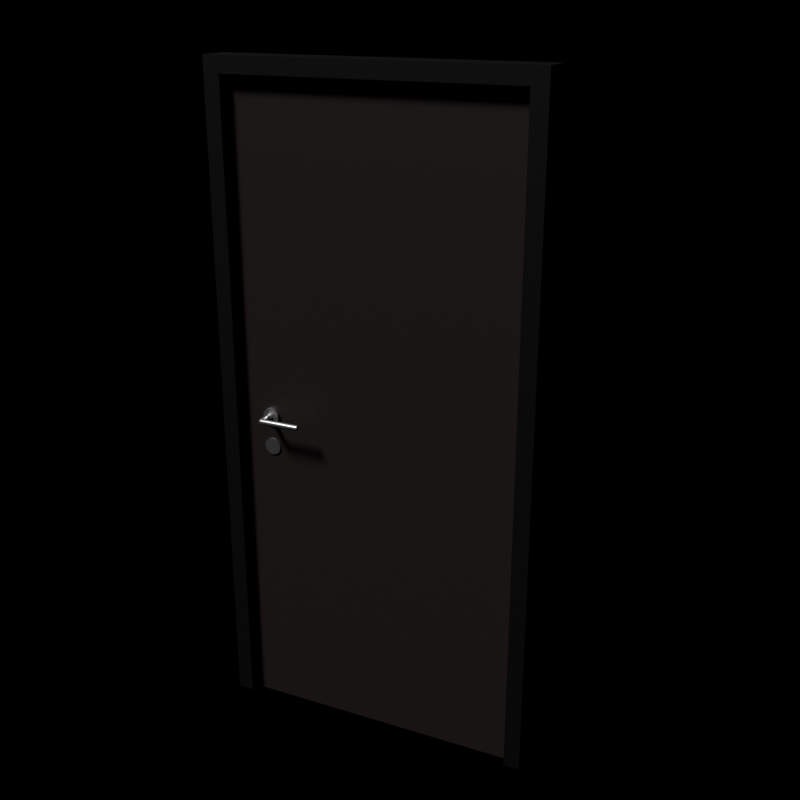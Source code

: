 # Source: uploads_files_4335498_z-_door.blend  (saved by Blender 3.3.6; exported with 4.5.12 LTS)
import bpy
from mathutils import Matrix  # noqa: F401  (used for matrix-valued properties, if any)

bpy.ops.wm.read_factory_settings(use_empty=True)
scene = bpy.context.scene
scene.name = 'Scene'

# ---- collections
col_camera___light = bpy.data.collections.new('Camera + light'); scene.collection.children.link(col_camera___light)

# ---- materials (node trees are filled in below, after node groups)
mat_dr_panel = bpy.data.materials.new('dr.panel')
mat_dr_panel.use_transparent_shadow = False
mat_dr_panel.diffuse_color = (0.3185, 0.193, 0.06372, 1.0)
mat_glass_translucent_002 = bpy.data.materials.new('Glass.translucent.002')
mat_glass_translucent_002.surface_render_method = 'BLENDED'
mat_glass_translucent_002.blend_method = 'BLEND'
mat_glass_translucent_002.diffuse_color = (0.8, 0.8, 0.8, 0.3429)
mat_stainless_steel_001 = bpy.data.materials.new('Stainless Steel.001')
mat_stainless_steel_001.use_transparent_shadow = False
mat_dr_001 = bpy.data.materials.new('dr.001')
mat_dr_001.use_transparent_shadow = False

# ---- material node trees
mat_dr_panel.use_nodes = True; mat_dr_panel.node_tree.nodes.clear()
_N = mat_dr_panel.node_tree.nodes; _L = mat_dr_panel.node_tree.links
n0 = _N.new('ShaderNodeBsdfPrincipled'); n0.name = 'Principled BSDF'; n0.location = (10, 300)
n0.distribution = 'GGX'
n0.subsurface_method = 'RANDOM_WALK_SKIN'
n0.inputs[0].default_value = (0.0291, 0.02183, 0.01899, 1.0)
n0.inputs[3].default_value = 1.45
n0.inputs[27].default_value = (0.0, 0.0, 0.0, 1.0)
n0.inputs[28].default_value = 1.0
n1 = _N.new('ShaderNodeOutputMaterial'); n1.name = 'Material Output'; n1.location = (300, 300)
_L.new(n0.outputs[0], n1.inputs[0])
n1.is_active_output = True
mat_glass_translucent_002.use_nodes = True; mat_glass_translucent_002.node_tree.nodes.clear()
_N = mat_glass_translucent_002.node_tree.nodes; _L = mat_glass_translucent_002.node_tree.links
n0 = _N.new('ShaderNodeOutputMaterial'); n0.name = 'Material Output'; n0.location = (300, 300)
n1 = _N.new('ShaderNodeBsdfTranslucent'); n1.name = 'Translucent BSDF'; n1.location = (10, 300)
n1.inputs[0].default_value = (0.8, 0.8, 0.8, 0.3571)
_L.new(n1.outputs[0], n0.inputs[0])
n0.is_active_output = True
mat_stainless_steel_001.use_nodes = True; mat_stainless_steel_001.node_tree.nodes.clear()
_N = mat_stainless_steel_001.node_tree.nodes; _L = mat_stainless_steel_001.node_tree.links
n0 = _N.new('ShaderNodeOutputMaterial'); n0.name = 'Material Output'; n0.location = (300, 300)
n1 = _N.new('ShaderNodeBsdfAnisotropic'); n1.name = 'Glossy BSDF'; n1.location = (10, 300)
n1.distribution = 'GGX'
n1.inputs[1].default_value = 0.4568
_L.new(n1.outputs[0], n0.inputs[0])
n0.is_active_output = True
mat_dr_001.use_nodes = True; mat_dr_001.node_tree.nodes.clear()
_N = mat_dr_001.node_tree.nodes; _L = mat_dr_001.node_tree.links
n0 = _N.new('ShaderNodeBsdfPrincipled'); n0.name = 'Principled BSDF'; n0.location = (10, 300)
n0.distribution = 'GGX'
n0.subsurface_method = 'RANDOM_WALK_SKIN'
n0.inputs[0].default_value = (0.00637, 0.005345, 0.005553, 1.0)
n0.inputs[3].default_value = 1.45
n0.inputs[27].default_value = (0.0, 0.0, 0.0, 1.0)
n0.inputs[28].default_value = 1.0
n1 = _N.new('ShaderNodeOutputMaterial'); n1.name = 'Material Output'; n1.location = (300, 300)
_L.new(n0.outputs[0], n1.inputs[0])
n1.is_active_output = True

# ---- cameras
cam_camera_004 = bpy.data.cameras.new('Camera.004')
cam_camera_004.clip_end = 1e+07
cam_camera_004.ortho_scale = 7.314

# ---- lights
light_light = bpy.data.lights.new('Light', 'SUN')
light_light.transmission_factor = 0.0
light_light.angle = 0.1993
light_light.energy = 2.0
light_light.shadow_soft_size = 0.1
light_light.shadow_cascade_max_distance = 1000.0

# ---- meshes
me_cube_001 = bpy.data.meshes.new('Cube.001')
me_cube_001.from_pydata([(0.1111, 0.03, 0.0), (0.1111, 0.03, 2.0), (0.1111, 0.065, 0.0), (0.1111, 0.065, 2.0), (2.111, 0.03, 0.0), (2.111, 0.03, 2.0), (2.111, 0.065, 0.0), (2.111, 0.065, 2.0), (0.4615, 0.065, 1.85), (1.74, 0.065, 1.85), (0.4615, 0.065, 0.1536), (1.74, 0.065, 0.1536), (0.4615, 0.03, 1.85), (1.74, 0.03, 1.85), (0.4615, 0.03, 0.1536), (1.74, 0.03, 0.1536), (1.74, 0.03, 1.85), (1.74, 0.03, 0.1536), (1.74, 0.065, 0.1536), (1.74, 0.065, 1.85), (0.3233, 0.02155, 1.004), (0.3286, 0.0216, 1.007), (0.3363, 0.02167, 1.008), (0.3448, 0.02175, 1.008), (0.3525, 0.02182, 1.007), (0.3579, 0.02187, 1.004), (0.3598, 0.02188, 1.0), (0.3579, 0.02187, 0.9963), (0.3525, 0.02182, 0.9932), (0.3448, 0.02175, 0.9916), (0.3363, 0.02167, 0.9916), (0.3286, 0.0216, 0.9932), (0.3233, 0.02155, 0.9963), (0.3214, 0.02153, 1.0), (0.3233, 0.02155, 1.004), (0.3286, 0.0216, 1.007), (0.3363, 0.02167, 1.008), (0.3448, 0.02175, 1.008), (0.3525, 0.02182, 1.007), (0.3579, 0.02187, 1.004), (0.3598, 0.02188, 1.0), (0.3579, 0.02187, 0.9963), (0.3525, 0.02182, 0.9932), (0.3448, 0.02175, 0.9916), (0.3363, 0.02167, 0.9916), (0.3286, 0.0216, 0.9932), (0.3233, 0.02155, 0.9963), (0.3214, 0.02153, 1.0), (0.617, 0.1283, 1.004), (0.617, 0.1259, 1.007), (0.617, 0.1224, 1.008), (0.617, 0.1186, 1.008), (0.617, 0.1151, 1.007), (0.617, 0.1127, 1.004), (0.617, 0.1119, 1.0), (0.617, 0.1127, 0.9963), (0.617, 0.1151, 0.9932), (0.617, 0.1186, 0.9916), (0.617, 0.1224, 0.9916), (0.617, 0.1259, 0.9932), (0.617, 0.1283, 0.9963), (0.617, 0.1291, 1.0), (0.3233, 0.07306, 1.004), (0.3286, 0.07301, 1.007), (0.3363, 0.07294, 1.008), (0.3448, 0.07286, 1.008), (0.3525, 0.07279, 1.007), (0.3579, 0.07275, 1.004), (0.3598, 0.07273, 1.0), (0.3579, 0.07275, 0.9963), (0.3525, 0.07279, 0.9932), (0.3448, 0.07286, 0.9916), (0.3363, 0.07294, 0.9916), (0.3286, 0.07301, 0.9932), (0.3233, 0.07306, 0.9963), (0.3214, 0.07308, 1.0), (0.3233, 0.07306, 1.004), (0.3286, 0.07301, 1.007), (0.3363, 0.07294, 1.008), (0.3448, 0.07286, 1.008), (0.3525, 0.07279, 1.007), (0.3579, 0.07275, 1.004), (0.3598, 0.07273, 1.0), (0.3579, 0.07275, 0.9963), (0.3525, 0.07279, 0.9932), (0.3448, 0.07286, 0.9916), (0.3363, 0.07294, 0.9916), (0.3286, 0.07301, 0.9932), (0.3233, 0.07306, 0.9963), (0.3214, 0.07308, 1.0), (0.3229, 0.1197, 1.004), (0.3282, 0.1196, 1.007), (0.3359, 0.1196, 1.008), (0.3445, 0.1195, 1.008), (0.3522, 0.1195, 1.007), (0.3575, 0.1195, 1.004), (0.3594, 0.1195, 1.0), (0.3575, 0.1195, 0.9963), (0.3522, 0.1195, 0.9932), (0.3445, 0.1195, 0.9916), (0.3359, 0.1196, 0.9916), (0.3282, 0.1196, 0.9932), (0.3229, 0.1197, 0.9963), (0.321, 0.1197, 1.0), (0.328, 0.126, 1.004), (0.3317, 0.1243, 1.007), (0.3372, 0.1219, 1.008), (0.3433, 0.1192, 1.008), (0.3487, 0.1167, 1.007), (0.3525, 0.115, 1.004), (0.3539, 0.1144, 1.0), (0.3525, 0.115, 0.9963), (0.3487, 0.1167, 0.9932), (0.3433, 0.1192, 0.9916), (0.3372, 0.1219, 0.9916), (0.3317, 0.1243, 0.9932), (0.328, 0.126, 0.9963), (0.3266, 0.1266, 1.0), (0.3424, 0.1283, 1.004), (0.3425, 0.1259, 1.007), (0.3429, 0.1186, 1.008), (0.343, 0.1152, 1.007), (0.3431, 0.1128, 1.004), (0.3431, 0.1119, 1.0), (0.3431, 0.1128, 0.9963), (0.343, 0.1152, 0.9932), (0.3429, 0.1186, 0.9916), (0.3425, 0.1259, 0.9932), (0.3424, 0.1283, 0.9963), (0.3424, 0.1292, 1.0), (0.617, 0.1283, 1.004), (0.617, 0.1259, 1.007), (0.617, 0.1224, 1.008), (0.617, 0.1186, 1.008), (0.617, 0.1151, 1.007), (0.617, 0.1127, 1.004), (0.617, 0.1119, 1.0), (0.617, 0.1127, 0.9963), (0.617, 0.1151, 0.9932), (0.617, 0.1186, 0.9916), (0.617, 0.1224, 0.9916), (0.617, 0.1259, 0.9932), (0.617, 0.1283, 0.9963), (0.617, 0.1291, 1.0), (3.815e-06, 0.0, 0.0), (3.815e-06, 0.1, 0.0), (0.1111, 0.0, 0.0), (0.1111, 0.0, 2.0), (0.1111, 0.1, 0.0), (0.1111, 0.1, 2.0), (3.815e-06, 0.0, 2.05), (3.815e-06, 0.1, 2.05), (2.111, 0.1, 2.0), (2.111, 0.0, 2.0), (2.222, 0.1, 2.05), (2.222, 0.0, 2.05), (2.111, 0.1, 0.0), (2.111, 0.0, 0.0), (2.222, 0.1, 0.0), (2.222, 0.0, 0.0), (0.3478, 0.03026, 1.026), (0.3478, 0.02026, 1.026), (0.359, 0.03026, 1.026), (0.359, 0.02026, 1.026), (0.3699, 0.03026, 1.024), (0.3699, 0.02026, 1.024), (0.3799, 0.03026, 1.022), (0.3799, 0.02026, 1.022), (0.3886, 0.03026, 1.018), (0.3886, 0.02026, 1.018), (0.3958, 0.03026, 1.014), (0.3958, 0.02026, 1.014), (0.4011, 0.03026, 1.01), (0.4011, 0.02026, 1.01), (0.4044, 0.03026, 1.005), (0.4044, 0.02026, 1.005), (0.4055, 0.03026, 1.0), (0.4055, 0.02026, 1.0), (0.4044, 0.03026, 0.9949), (0.4044, 0.02026, 0.9949), (0.4011, 0.03026, 0.9901), (0.4011, 0.02026, 0.9901), (0.3958, 0.03026, 0.9856), (0.3958, 0.02026, 0.9856), (0.3886, 0.03026, 0.9816), (0.3886, 0.02026, 0.9816), (0.3799, 0.03026, 0.9784), (0.3799, 0.02026, 0.9784), (0.3699, 0.03026, 0.976), (0.3699, 0.02026, 0.976), (0.359, 0.03026, 0.9745), (0.359, 0.02026, 0.9745), (0.3478, 0.03026, 0.974), (0.3478, 0.02026, 0.974), (0.3365, 0.03026, 0.9745), (0.3365, 0.02026, 0.9745), (0.3257, 0.03026, 0.976), (0.3257, 0.02026, 0.976), (0.3157, 0.03026, 0.9784), (0.3157, 0.02026, 0.9784), (0.3069, 0.03026, 0.9816), (0.3069, 0.02026, 0.9816), (0.2997, 0.03026, 0.9856), (0.2997, 0.02026, 0.9856), (0.2944, 0.03026, 0.9901), (0.2944, 0.02026, 0.9901), (0.2911, 0.03026, 0.9949), (0.2911, 0.02026, 0.9949), (0.29, 0.03026, 1.0), (0.29, 0.02026, 1.0), (0.2911, 0.03026, 1.005), (0.2911, 0.02026, 1.005), (0.2944, 0.03026, 1.01), (0.2944, 0.02026, 1.01), (0.2997, 0.03026, 1.014), (0.2997, 0.02026, 1.014), (0.3069, 0.03026, 1.018), (0.3069, 0.02026, 1.018), (0.3157, 0.03026, 1.022), (0.3157, 0.02026, 1.022), (0.3257, 0.03026, 1.024), (0.3257, 0.02026, 1.024), (0.3365, 0.03026, 1.026), (0.3365, 0.02026, 1.026), (0.3467, 0.03104, 0.926), (0.3467, 0.02604, 0.926), (0.358, 0.03104, 0.9255), (0.358, 0.02604, 0.9255), (0.3688, 0.03104, 0.924), (0.3688, 0.02604, 0.924), (0.3788, 0.03104, 0.9216), (0.3788, 0.02604, 0.9216), (0.3876, 0.03104, 0.9184), (0.3876, 0.02604, 0.9184), (0.3947, 0.03104, 0.9144), (0.3947, 0.02604, 0.9144), (0.4001, 0.03104, 0.9099), (0.4001, 0.02604, 0.9099), (0.4034, 0.03104, 0.9051), (0.4034, 0.02604, 0.9051), (0.4045, 0.03104, 0.9), (0.4045, 0.02604, 0.9), (0.4034, 0.03104, 0.8949), (0.4034, 0.02604, 0.8949), (0.4001, 0.03104, 0.8901), (0.4001, 0.02604, 0.8901), (0.3947, 0.03104, 0.8856), (0.3947, 0.02604, 0.8856), (0.3876, 0.03104, 0.8816), (0.3876, 0.02604, 0.8816), (0.3788, 0.03104, 0.8784), (0.3788, 0.02604, 0.8784), (0.3688, 0.03104, 0.876), (0.3688, 0.02604, 0.876), (0.358, 0.03104, 0.8745), (0.358, 0.02604, 0.8745), (0.3467, 0.03104, 0.874), (0.3467, 0.02604, 0.874), (0.3354, 0.03104, 0.8745), (0.3354, 0.02604, 0.8745), (0.3246, 0.03104, 0.876), (0.3246, 0.02604, 0.876), (0.3146, 0.03104, 0.8784), (0.3146, 0.02604, 0.8784), (0.3058, 0.03104, 0.8816), (0.3058, 0.02604, 0.8816), (0.2987, 0.03104, 0.8856), (0.2987, 0.02604, 0.8856), (0.2933, 0.03104, 0.8901), (0.2933, 0.02604, 0.8901), (0.29, 0.03104, 0.8949), (0.29, 0.02604, 0.8949), (0.2889, 0.03104, 0.9), (0.2889, 0.02604, 0.9), (0.29, 0.03104, 0.9051), (0.29, 0.02604, 0.9051), (0.2933, 0.03104, 0.9099), (0.2933, 0.02604, 0.9099), (0.2987, 0.03104, 0.9144), (0.2987, 0.02604, 0.9144), (0.3058, 0.03104, 0.9184), (0.3058, 0.02604, 0.9184), (0.3146, 0.03104, 0.9216), (0.3146, 0.02604, 0.9216), (0.3246, 0.03104, 0.924), (0.3246, 0.02604, 0.924), (0.3354, 0.03104, 0.9255), (0.3354, 0.02604, 0.9255), (0.3478, 0.07456, 1.026), (0.3478, 0.06456, 1.026), (0.359, 0.07456, 1.026), (0.359, 0.06456, 1.026), (0.3699, 0.07456, 1.024), (0.3699, 0.06456, 1.024), (0.3799, 0.07456, 1.022), (0.3799, 0.06456, 1.022), (0.3886, 0.07456, 1.018), (0.3886, 0.06456, 1.018), (0.3958, 0.07456, 1.014), (0.3958, 0.06456, 1.014), (0.4011, 0.07456, 1.01), (0.4011, 0.06456, 1.01), (0.4044, 0.07456, 1.005), (0.4044, 0.06456, 1.005), (0.4055, 0.07456, 1.0), (0.4055, 0.06456, 1.0), (0.4044, 0.07456, 0.9949), (0.4044, 0.06456, 0.9949), (0.4011, 0.07456, 0.9901), (0.4011, 0.06456, 0.9901), (0.3958, 0.07456, 0.9856), (0.3958, 0.06456, 0.9856), (0.3886, 0.07456, 0.9816), (0.3886, 0.06456, 0.9816), (0.3799, 0.07456, 0.9784), (0.3799, 0.06456, 0.9784), (0.3699, 0.07456, 0.976), (0.3699, 0.06456, 0.976), (0.359, 0.07456, 0.9745), (0.359, 0.06456, 0.9745), (0.3478, 0.07456, 0.974), (0.3478, 0.06456, 0.974), (0.3365, 0.07456, 0.9745), (0.3365, 0.06456, 0.9745), (0.3257, 0.07456, 0.976), (0.3257, 0.06456, 0.976), (0.3157, 0.07456, 0.9784), (0.3157, 0.06456, 0.9784), (0.3069, 0.07456, 0.9816), (0.3069, 0.06456, 0.9816), (0.2997, 0.07456, 0.9856), (0.2997, 0.06456, 0.9856), (0.2944, 0.07456, 0.9901), (0.2944, 0.06456, 0.9901), (0.2911, 0.07456, 0.9949), (0.2911, 0.06456, 0.9949), (0.29, 0.07456, 1.0), (0.29, 0.06456, 1.0), (0.2911, 0.07456, 1.005), (0.2911, 0.06456, 1.005), (0.2944, 0.07456, 1.01), (0.2944, 0.06456, 1.01), (0.2997, 0.07456, 1.014), (0.2997, 0.06456, 1.014), (0.3069, 0.07456, 1.018), (0.3069, 0.06456, 1.018), (0.3157, 0.07456, 1.022), (0.3157, 0.06456, 1.022), (0.3257, 0.07456, 1.024), (0.3257, 0.06456, 1.024), (0.3365, 0.07456, 1.026), (0.3365, 0.06456, 1.026), (0.3467, 0.0698, 0.926), (0.3467, 0.0648, 0.926), (0.358, 0.0698, 0.9255), (0.358, 0.0648, 0.9255), (0.3688, 0.0698, 0.924), (0.3688, 0.0648, 0.924), (0.3788, 0.0698, 0.9216), (0.3788, 0.0648, 0.9216), (0.3876, 0.0698, 0.9184), (0.3876, 0.0648, 0.9184), (0.3947, 0.0698, 0.9144), (0.3947, 0.0648, 0.9144), (0.4001, 0.0698, 0.9099), (0.4001, 0.0648, 0.9099), (0.4034, 0.0698, 0.9051), (0.4034, 0.0648, 0.9051), (0.4045, 0.0698, 0.9), (0.4045, 0.0648, 0.9), (0.4034, 0.0698, 0.8949), (0.4034, 0.0648, 0.8949), (0.4001, 0.0698, 0.8901), (0.4001, 0.0648, 0.8901), (0.3947, 0.0698, 0.8856), (0.3947, 0.0648, 0.8856), (0.3876, 0.0698, 0.8816), (0.3876, 0.0648, 0.8816), (0.3788, 0.0698, 0.8784), (0.3788, 0.0648, 0.8784), (0.3688, 0.0698, 0.876), (0.3688, 0.0648, 0.876), (0.358, 0.0698, 0.8745), (0.358, 0.0648, 0.8745), (0.3467, 0.0698, 0.874), (0.3467, 0.0648, 0.874), (0.3354, 0.0698, 0.8745), (0.3354, 0.0648, 0.8745), (0.3246, 0.0698, 0.876), (0.3246, 0.0648, 0.876), (0.3146, 0.0698, 0.8784), (0.3146, 0.0648, 0.8784), (0.3058, 0.0698, 0.8816), (0.3058, 0.0648, 0.8816), (0.2987, 0.0698, 0.8856), (0.2987, 0.0648, 0.8856), (0.2933, 0.0698, 0.8901), (0.2933, 0.0648, 0.8901), (0.29, 0.0698, 0.8949), (0.29, 0.0648, 0.8949), (0.2889, 0.0698, 0.9), (0.2889, 0.0648, 0.9), (0.29, 0.0698, 0.9051), (0.29, 0.0648, 0.9051), (0.2933, 0.0698, 0.9099), (0.2933, 0.0648, 0.9099), (0.2987, 0.0698, 0.9144), (0.2987, 0.0648, 0.9144), (0.3058, 0.0698, 0.9184), (0.3058, 0.0648, 0.9184), (0.3146, 0.0698, 0.9216), (0.3146, 0.0648, 0.9216), (0.3246, 0.0698, 0.924), (0.3246, 0.0648, 0.924), (0.3354, 0.0698, 0.9255), (0.3354, 0.0648, 0.9255), (0.617, -0.03416, 0.9963), (0.617, -0.03176, 0.9932), (0.617, -0.0283, 0.9916), (0.617, -0.02445, 0.9916), (0.617, -0.02099, 0.9932), (0.617, -0.01859, 0.9963), (0.617, -0.01773, 1.0), (0.617, -0.01859, 1.004), (0.617, -0.02099, 1.007), (0.617, -0.02445, 1.008), (0.617, -0.0283, 1.008), (0.617, -0.03176, 1.007), (0.617, -0.03416, 1.004), (0.617, -0.03501, 1.0), (0.3233, 0.02107, 0.9963), (0.3286, 0.02111, 0.9932), (0.3363, 0.02118, 0.9916), (0.3448, 0.02126, 0.9916), (0.3525, 0.02133, 0.9932), (0.3579, 0.02138, 0.9963), (0.3598, 0.0214, 1.0), (0.3579, 0.02138, 1.004), (0.3525, 0.02133, 1.007), (0.3448, 0.02126, 1.008), (0.3363, 0.02118, 1.008), (0.3286, 0.02111, 1.007), (0.3233, 0.02107, 1.004), (0.3214, 0.02105, 1.0), (0.3229, -0.02553, 0.9963), (0.3282, -0.0255, 0.9932), (0.3359, -0.02546, 0.9916), (0.3445, -0.02541, 0.9916), (0.3522, -0.02537, 0.9932), (0.3575, -0.02534, 0.9963), (0.3594, -0.02533, 1.0), (0.3575, -0.02534, 1.004), (0.3522, -0.02537, 1.007), (0.3445, -0.02541, 1.008), (0.3359, -0.02546, 1.008), (0.3282, -0.0255, 1.007), (0.3229, -0.02553, 1.004), (0.321, -0.02554, 1.0), (0.328, -0.03186, 0.9963), (0.3317, -0.03017, 0.9932), (0.3372, -0.02773, 0.9916), (0.3433, -0.02502, 0.9916), (0.3487, -0.02259, 0.9932), (0.3525, -0.0209, 0.9963), (0.3539, -0.0203, 1.0), (0.3525, -0.0209, 1.004), (0.3487, -0.02259, 1.007), (0.3433, -0.02502, 1.008), (0.3372, -0.02773, 1.008), (0.3317, -0.03017, 1.007), (0.328, -0.03186, 1.004), (0.3266, -0.03246, 1.0), (0.3424, -0.0342, 0.9963), (0.3425, -0.0318, 0.9932), (0.3429, -0.02449, 0.9916), (0.343, -0.02103, 0.9932), (0.3431, -0.01863, 0.9963), (0.3431, -0.01778, 1.0), (0.3431, -0.01863, 1.004), (0.343, -0.02103, 1.007), (0.3429, -0.02449, 1.008), (0.3425, -0.0318, 1.007), (0.3424, -0.0342, 1.004), (0.3424, -0.03505, 1.0), (0.617, -0.03416, 0.9963), (0.617, -0.03176, 0.9932), (0.617, -0.0283, 0.9916), (0.617, -0.02445, 0.9916), (0.617, -0.02099, 0.9932), (0.617, -0.01859, 0.9963), (0.617, -0.01773, 1.0), (0.617, -0.01859, 1.004), (0.617, -0.02099, 1.007), (0.617, -0.02445, 1.008), (0.617, -0.0283, 1.008), (0.617, -0.03176, 1.007), (0.617, -0.03416, 1.004), (0.617, -0.03501, 1.0)], [(34, 47), (34, 35), (35, 36), (36, 37), (37, 38), (38, 39), (39, 40), (40, 41), (41, 42), (42, 43), (43, 44), (44, 45), (45, 46), (46, 47)], [(0, 1, 3, 2), (2, 3, 8, 10), (6, 7, 5, 4), (2, 6, 4, 0), (7, 3, 1, 5), (3, 7, 6, 2, 10, 11, 9, 8), (14, 0, 4, 5, 1, 12, 13, 15), (10, 8, 19, 18), (13, 9, 11, 15), (15, 11, 10, 14), (8, 9, 13, 12), (18, 19, 16, 17), (14, 10, 18, 17), (8, 12, 16, 19), (145, 151, 154, 158, 156, 152, 149, 148), (31, 30, 29, 28, 27, 26, 25, 24, 23, 22, 21, 20, 33, 32), (82, 96, 97, 83), (119, 131, 132, 106, 105), (79, 93, 94, 80), (84, 98, 99, 85), (76, 90, 91, 77), (89, 103, 90, 76), (86, 100, 101, 87), (124, 137, 138, 125), (14, 17, 16, 12, 1, 0), (114, 140, 141, 127, 115), (123, 136, 137, 124), (122, 135, 136, 123), (127, 141, 142, 128), (436, 450, 451, 437), (125, 138, 139, 126), (150, 155, 154, 151), (60, 59, 58, 57, 56, 55, 54, 53, 52, 51, 50, 49, 48, 61), (88, 102, 103, 89), (87, 101, 102, 88), (81, 95, 96, 82), (80, 94, 95, 81), (77, 91, 92, 78), (83, 97, 98, 84), (85, 99, 113, 126, 139, 140, 114, 100, 86), (63, 64, 65, 66, 67, 68, 69, 70, 71, 72, 73, 74, 75, 62), (90, 103, 117, 104), (91, 90, 104, 105), (92, 91, 105, 106), (94, 93, 107, 108), (95, 94, 108, 109), (96, 95, 109, 110), (97, 96, 110, 111), (98, 97, 111, 112), (99, 98, 112, 113), (101, 100, 114, 115), (102, 101, 115, 116), (103, 102, 116, 117), (104, 117, 129, 118), (105, 104, 118, 119), (108, 107, 120, 121), (109, 108, 121, 122), (110, 109, 122, 123), (111, 110, 123, 124), (112, 111, 124, 125), (113, 112, 125, 126), (116, 115, 127, 128), (117, 116, 128, 129), (128, 142, 143, 129), (129, 143, 130, 118), (121, 134, 135, 122), (120, 133, 134, 121), (118, 130, 131, 119), (78, 92, 106, 132, 133, 120, 107, 93, 79), (144, 150, 151, 145), (148, 149, 147, 146), (145, 148, 146, 144), (147, 149, 152, 153), (157, 156, 158, 159), (153, 152, 156, 157), (144, 146, 147, 153, 157, 159, 155, 150), (155, 159, 158, 154), (160, 161, 163, 162), (162, 163, 165, 164), (164, 165, 167, 166), (166, 167, 169, 168), (168, 169, 171, 170), (170, 171, 173, 172), (172, 173, 175, 174), (174, 175, 177, 176), (176, 177, 179, 178), (178, 179, 181, 180), (180, 181, 183, 182), (182, 183, 185, 184), (184, 185, 187, 186), (186, 187, 189, 188), (188, 189, 191, 190), (190, 191, 193, 192), (192, 193, 195, 194), (194, 195, 197, 196), (196, 197, 199, 198), (198, 199, 201, 200), (200, 201, 203, 202), (202, 203, 205, 204), (204, 205, 207, 206), (206, 207, 209, 208), (208, 209, 211, 210), (210, 211, 213, 212), (212, 213, 215, 214), (214, 215, 217, 216), (216, 217, 219, 218), (218, 219, 221, 220), (163, 161, 223, 221, 219, 217, 215, 213, 211, 209, 207, 205, 203, 201, 199, 197, 195, 193, 191, 189, 187, 185, 183, 181, 179, 177, 175, 173, 171, 169, 167, 165), (220, 221, 223, 222), (222, 223, 161, 160), (160, 162, 164, 166, 168, 170, 172, 174, 176, 178, 180, 182, 184, 186, 188, 190, 192, 194, 196, 198, 200, 202, 204, 206, 208, 210, 212, 214, 216, 218, 220, 222), (224, 225, 227, 226), (226, 227, 229, 228), (228, 229, 231, 230), (230, 231, 233, 232), (232, 233, 235, 234), (234, 235, 237, 236), (236, 237, 239, 238), (238, 239, 241, 240), (240, 241, 243, 242), (242, 243, 245, 244), (244, 245, 247, 246), (246, 247, 249, 248), (248, 249, 251, 250), (250, 251, 253, 252), (252, 253, 255, 254), (254, 255, 257, 256), (256, 257, 259, 258), (258, 259, 261, 260), (260, 261, 263, 262), (262, 263, 265, 264), (264, 265, 267, 266), (266, 267, 269, 268), (268, 269, 271, 270), (270, 271, 273, 272), (272, 273, 275, 274), (274, 275, 277, 276), (276, 277, 279, 278), (278, 279, 281, 280), (280, 281, 283, 282), (282, 283, 285, 284), (227, 225, 287, 285, 283, 281, 279, 277, 275, 273, 271, 269, 267, 265, 263, 261, 259, 257, 255, 253, 251, 249, 247, 245, 243, 241, 239, 237, 235, 233, 231, 229), (284, 285, 287, 286), (286, 287, 225, 224), (224, 226, 228, 230, 232, 234, 236, 238, 240, 242, 244, 246, 248, 250, 252, 254, 256, 258, 260, 262, 264, 266, 268, 270, 272, 274, 276, 278, 280, 282, 284, 286), (288, 289, 291, 290), (290, 291, 293, 292), (292, 293, 295, 294), (294, 295, 297, 296), (296, 297, 299, 298), (298, 299, 301, 300), (300, 301, 303, 302), (302, 303, 305, 304), (304, 305, 307, 306), (306, 307, 309, 308), (308, 309, 311, 310), (310, 311, 313, 312), (312, 313, 315, 314), (314, 315, 317, 316), (316, 317, 319, 318), (318, 319, 321, 320), (320, 321, 323, 322), (322, 323, 325, 324), (324, 325, 327, 326), (326, 327, 329, 328), (328, 329, 331, 330), (330, 331, 333, 332), (332, 333, 335, 334), (334, 335, 337, 336), (336, 337, 339, 338), (338, 339, 341, 340), (340, 341, 343, 342), (342, 343, 345, 344), (344, 345, 347, 346), (346, 347, 349, 348), (291, 289, 351, 349, 347, 345, 343, 341, 339, 337, 335, 333, 331, 329, 327, 325, 323, 321, 319, 317, 315, 313, 311, 309, 307, 305, 303, 301, 299, 297, 295, 293), (348, 349, 351, 350), (350, 351, 289, 288), (288, 290, 292, 294, 296, 298, 300, 302, 304, 306, 308, 310, 312, 314, 316, 318, 320, 322, 324, 326, 328, 330, 332, 334, 336, 338, 340, 342, 344, 346, 348, 350), (352, 353, 355, 354), (354, 355, 357, 356), (356, 357, 359, 358), (358, 359, 361, 360), (360, 361, 363, 362), (362, 363, 365, 364), (364, 365, 367, 366), (366, 367, 369, 368), (368, 369, 371, 370), (370, 371, 373, 372), (372, 373, 375, 374), (374, 375, 377, 376), (376, 377, 379, 378), (378, 379, 381, 380), (380, 381, 383, 382), (382, 383, 385, 384), (384, 385, 387, 386), (386, 387, 389, 388), (388, 389, 391, 390), (390, 391, 393, 392), (392, 393, 395, 394), (394, 395, 397, 396), (396, 397, 399, 398), (398, 399, 401, 400), (400, 401, 403, 402), (402, 403, 405, 404), (404, 405, 407, 406), (406, 407, 409, 408), (408, 409, 411, 410), (410, 411, 413, 412), (355, 353, 415, 413, 411, 409, 407, 405, 403, 401, 399, 397, 395, 393, 391, 389, 387, 385, 383, 381, 379, 377, 375, 373, 371, 369, 367, 365, 363, 361, 359, 357), (412, 413, 415, 414), (414, 415, 353, 352), (352, 354, 356, 358, 360, 362, 364, 366, 368, 370, 372, 374, 376, 378, 380, 382, 384, 386, 388, 390, 392, 394, 396, 398, 400, 402, 404, 406, 408, 410, 412, 414), (473, 485, 486, 460, 459), (433, 447, 448, 434), (438, 452, 453, 439), (430, 444, 445, 431), (443, 457, 444, 430), (440, 454, 455, 441), (478, 491, 492, 479), (468, 494, 495, 481, 469), (477, 490, 491, 478), (476, 489, 490, 477), (481, 495, 496, 482), (479, 492, 493, 480), (428, 427, 426, 425, 424, 423, 422, 421, 420, 419, 418, 417, 416, 429), (442, 456, 457, 443), (441, 455, 456, 442), (435, 449, 450, 436), (434, 448, 449, 435), (431, 445, 446, 432), (437, 451, 452, 438), (439, 453, 467, 480, 493, 494, 468, 454, 440), (444, 457, 471, 458), (445, 444, 458, 459), (446, 445, 459, 460), (448, 447, 461, 462), (449, 448, 462, 463), (450, 449, 463, 464), (451, 450, 464, 465), (452, 451, 465, 466), (453, 452, 466, 467), (455, 454, 468, 469), (456, 455, 469, 470), (457, 456, 470, 471), (458, 471, 483, 472), (459, 458, 472, 473), (462, 461, 474, 475), (463, 462, 475, 476), (464, 463, 476, 477), (465, 464, 477, 478), (466, 465, 478, 479), (467, 466, 479, 480), (470, 469, 481, 482), (471, 470, 482, 483), (482, 496, 497, 483), (483, 497, 484, 472), (475, 488, 489, 476), (474, 487, 488, 475), (472, 484, 485, 473), (432, 446, 460, 486, 487, 474, 461, 447, 433)])
me_cube_001.polygons.foreach_set('use_smooth', [0, 0, 0, 0, 0, 0, 0, 0, 0, 0, 0, 0, 0, 0, 0, 1, 1, 1, 1, 1, 1, 1, 1, 1, 0, 1, 1, 1, 1, 1, 1, 0, 1, 1, 1, 1, 1, 1, 1, 1, 1, 1, 1, 1, 1, 1, 1, 1, 1, 1, 1, 1, 1, 1, 1, 1, 1, 1, 1, 1, 1, 1, 1, 1, 1, 1, 1, 1, 1, 0, 0, 0, 0, 0, 0, 0, 0, 0, 0, 0, 0, 0, 0, 0, 0, 0, 0, 0, 0, 0, 0, 0, 0, 0, 0, 0, 0, 0, 0, 0, 0, 0, 0, 0, 0, 0, 0, 0, 0, 0, 0, 0, 0, 0, 0, 0, 0, 0, 0, 0, 0, 0, 0, 0, 0, 0, 0, 0, 0, 0, 0, 0, 0, 0, 0, 0, 0, 0, 0, 0, 0, 0, 0, 0, 0, 0, 0, 0, 0, 0, 0, 0, 0, 0, 0, 0, 0, 0, 0, 0, 0, 0, 0, 0, 0, 0, 0, 0, 0, 0, 0, 0, 0, 0, 0, 0, 0, 0, 0, 0, 0, 0, 0, 0, 0, 0, 0, 0, 0, 0, 0, 0, 0, 0, 0, 0, 0, 0, 0, 0, 0, 0, 0, 0, 0, 0, 0, 0, 0, 0, 0, 0, 0, 1, 1, 1, 1, 1, 1, 1, 1, 1, 1, 1, 1, 1, 1, 1, 1, 1, 1, 1, 1, 1, 1, 1, 1, 1, 1, 1, 1, 1, 1, 1, 1, 1, 1, 1, 1, 1, 1, 1, 1, 1, 1, 1, 1, 1, 1, 1, 1])
me_cube_001.polygons.foreach_set('material_index', [0, 0, 0, 0, 0, 0, 0, 0, 0, 0, 0, 0, 0, 0, 3, 2, 2, 2, 2, 2, 2, 2, 2, 2, 0, 2, 2, 2, 2, 2, 2, 3, 2, 2, 2, 2, 2, 2, 2, 2, 2, 2, 2, 2, 2, 2, 2, 2, 2, 2, 2, 2, 2, 2, 2, 2, 2, 2, 2, 2, 2, 2, 2, 2, 2, 2, 2, 2, 2, 3, 3, 3, 3, 3, 3, 3, 3, 2, 2, 2, 2, 2, 2, 2, 2, 2, 2, 2, 2, 2, 2, 2, 2, 2, 2, 2, 2, 2, 2, 2, 2, 2, 2, 2, 2, 2, 2, 2, 2, 2, 2, 2, 2, 2, 2, 2, 2, 2, 2, 2, 2, 2, 2, 2, 2, 2, 2, 2, 2, 2, 2, 2, 2, 2, 2, 2, 2, 2, 2, 2, 2, 2, 2, 2, 2, 2, 2, 2, 2, 2, 2, 2, 2, 2, 2, 2, 2, 2, 2, 2, 2, 2, 2, 2, 2, 2, 2, 2, 2, 2, 2, 2, 2, 2, 2, 2, 2, 2, 2, 2, 2, 2, 2, 2, 2, 2, 2, 2, 2, 2, 2, 2, 2, 2, 2, 2, 2, 2, 2, 2, 2, 2, 2, 2, 2, 2, 2, 2, 2, 2, 2, 2, 2, 2, 2, 2, 2, 2, 2, 2, 2, 2, 2, 2, 2, 2, 2, 2, 2, 2, 2, 2, 2, 2, 2, 2, 2, 2, 2, 2, 2, 2, 2, 2, 2, 2, 2, 2, 2, 2, 2, 2, 2, 2, 2, 2, 2, 2, 2, 2, 2])
_uv = me_cube_001.uv_layers.new(name='UVMap')
_uv.uv.foreach_set('vector', [0.375, 0.0, 0.625, 0.0, 0.625, 0.25, 0.375, 0.25, 0.375, 0.25, 0.625, 0.25, 0.5938, 0.2938, 0.4062, 0.2938, 0.375, 0.5, 0.625, 0.5, 0.625, 0.75, 0.375, 0.75, 0.125, 0.5, 0.375, 0.5, 0.375, 0.75, 0.125, 0.75, 0.625, 0.5, 0.875, 0.5, 0.875, 0.75, 0.625, 0.75, 0.625, 0.25, 0.625, 0.5, 0.375, 0.5, 0.375, 0.25, 0.4062, 0.2938, 0.4062, 0.3494, 0.5938, 0.3494, 0.5938, 0.2938, 0.0, 0.0, 0.0, 0.0, 0.0, 0.0, 0.0, 0.0, 0.0, 0.0, 0.0, 0.0, 0.0, 0.0, 0.0, 0.0, 0.4062, 0.2938, 0.5938, 0.2938, 0.5938, 0.2938, 0.4062, 0.2938, 0.625, 0.7368, 0.625, 0.7324, 0.375, 0.7324, 0.375, 0.7368, 0.375, 0.7368, 0.375, 0.7324, 0.125, 0.7324, 0.125, 0.7368, 0.875, 0.7324, 0.625, 0.7324, 0.625, 0.7368, 0.875, 0.7368, 0.375, 0.01755, 0.625, 0.01755, 0.625, 0.01318, 0.375, 0.01318, 0.125, 0.7368, 0.125, 0.7324, 0.125, 0.7324, 0.125, 0.7368, 0.875, 0.7324, 0.875, 0.7368, 0.875, 0.7368, 0.875, 0.7324, 0.375, 0.25, 0.625, 0.25, 0.625, 0.5, 0.625, 0.5, 0.625, 0.5, 0.625, 0.5, 0.625, 0.5, 0.375, 0.5, 0.8462, 0.0, 0.7692, 0.0, 0.6923, 0.0, 0.6154, 0.0, 0.5385, 0.0, 0.4615, 0.0, 0.3846, 0.0, 0.3077, 0.0, 0.2308, 0.0, 0.1538, 0.0, 0.07692, 0.0, 0.0, 0.0, 1.0, 0.0, 0.9231, 0.0, 0.0, 0.4286, 0.4583, 0.4286, 0.4583, 0.5, 0.0, 0.5, 0.5417, 0.07143, 1.0, 0.07143, 1.0, 0.1429, 0.5, 0.1429, 0.5, 0.07143, 0.0, 0.2143, 0.4583, 0.2143, 0.4583, 0.2857, 0.0, 0.2857, 0.0, 0.5714, 0.4583, 0.5714, 0.4583, 0.6429, 0.0, 0.6429, 0.0, 0.0, 0.4583, 0.0, 0.4583, 0.07143, 0.0, 0.07143, 0.0, 0.9286, 0.4583, 0.9286, 0.4583, 1.0, 0.0, 1.0, 0.0, 0.7143, 0.4583, 0.7143, 0.4583, 0.7857, 0.0, 0.7857, 0.5417, 0.5, 1.0, 0.5, 1.0, 0.5714, 0.5417, 0.5714, 0.0, 0.0, 0.0, 0.0, 0.0, 0.0, 0.0, 0.0, 0.0, 0.0, 0.0, 0.0, 0.5, 0.7143, 1.0, 0.7143, 1.0, 0.7857, 0.5417, 0.7857, 0.5, 0.7857, 0.5417, 0.4286, 1.0, 0.4286, 1.0, 0.5, 0.5417, 0.5, 0.5417, 0.3571, 1.0, 0.3571, 1.0, 0.4286, 0.5417, 0.4286, 0.5417, 0.7857, 1.0, 0.7857, 1.0, 0.8571, 0.5417, 0.8571, 0.0, 0.4286, 0.4583, 0.4286, 0.4583, 0.5, 0.0, 0.5, 0.5417, 0.5714, 1.0, 0.5714, 1.0, 0.6429, 0.5417, 0.6429, 0.625, 0.0, 0.625, 0.75, 0.625, 0.5, 0.625, 0.25, 0.9231, 0.0, 0.8462, 0.0, 0.7692, 0.0, 0.6923, 0.0, 0.6154, 0.0, 0.5385, 0.0, 0.4615, 0.0, 0.3846, 0.0, 0.3077, 0.0, 0.2308, 0.0, 0.1538, 0.0, 0.07692, 0.0, 0.0, 0.0, 1.0, 0.0, 0.0, 0.8571, 0.4583, 0.8571, 0.4583, 0.9286, 0.0, 0.9286, 0.0, 0.7857, 0.4583, 0.7857, 0.4583, 0.8571, 0.0, 0.8571, 0.0, 0.3571, 0.4583, 0.3571, 0.4583, 0.4286, 0.0, 0.4286, 0.0, 0.2857, 0.4583, 0.2857, 0.4583, 0.3571, 0.0, 0.3571, 0.0, 0.07143, 0.4583, 0.07143, 0.4583, 0.1429, 0.0, 0.1429, 0.0, 0.5, 0.4583, 0.5, 0.4583, 0.5714, 0.0, 0.5714, 0.0, 0.6429, 0.4583, 0.6429, 0.5, 0.6429, 0.5417, 0.6429, 1.0, 0.6429, 1.0, 0.7143, 0.5, 0.7143, 0.4583, 0.7143, 0.0, 0.7143, 0.07692, 0.0, 0.1538, 0.0, 0.2308, 0.0, 0.3077, 0.0, 0.3846, 0.0, 0.4615, 0.0, 0.5385, 0.0, 0.6154, 0.0, 0.6923, 0.0, 0.7692, 0.0, 0.8462, 0.0, 0.9231, 0.0, 1.0, 0.0, 0.0, 0.0, 0.4583, 1.0, 0.4583, 0.9286, 0.5, 0.9286, 0.5, 1.0, 0.4583, 0.07143, 0.4583, 0.0, 0.5, 0.0, 0.5, 0.07143, 0.4583, 0.1429, 0.4583, 0.07143, 0.5, 0.07143, 0.5, 0.1429, 0.4583, 0.2857, 0.4583, 0.2143, 0.5, 0.2143, 0.5, 0.2857, 0.4583, 0.3571, 0.4583, 0.2857, 0.5, 0.2857, 0.5, 0.3571, 0.4583, 0.4286, 0.4583, 0.3571, 0.5, 0.3571, 0.5, 0.4286, 0.4583, 0.5, 0.4583, 0.4286, 0.5, 0.4286, 0.5, 0.5, 0.4583, 0.5714, 0.4583, 0.5, 0.5, 0.5, 0.5, 0.5714, 0.4583, 0.6429, 0.4583, 0.5714, 0.5, 0.5714, 0.5, 0.6429, 0.4583, 0.7857, 0.4583, 0.7143, 0.5, 0.7143, 0.5, 0.7857, 0.4583, 0.8571, 0.4583, 0.7857, 0.5, 0.7857, 0.5, 0.8571, 0.4583, 0.9286, 0.4583, 0.8571, 0.5, 0.8571, 0.5, 0.9286, 0.5, 1.0, 0.5, 0.9286, 0.5417, 0.9286, 0.5417, 1.0, 0.5, 0.07143, 0.5, 0.0, 0.5417, 0.0, 0.5417, 0.07143, 0.5, 0.2857, 0.5, 0.2143, 0.5417, 0.2143, 0.5417, 0.2857, 0.5, 0.3571, 0.5, 0.2857, 0.5417, 0.2857, 0.5417, 0.3571, 0.5, 0.4286, 0.5, 0.3571, 0.5417, 0.3571, 0.5417, 0.4286, 0.5, 0.5, 0.5, 0.4286, 0.5417, 0.4286, 0.5417, 0.5, 0.5, 0.5714, 0.5, 0.5, 0.5417, 0.5, 0.5417, 0.5714, 0.5, 0.6429, 0.5, 0.5714, 0.5417, 0.5714, 0.5417, 0.6429, 0.5, 0.8571, 0.5, 0.7857, 0.5417, 0.7857, 0.5417, 0.8571, 0.5, 0.9286, 0.5, 0.8571, 0.5417, 0.8571, 0.5417, 0.9286, 0.5417, 0.8571, 1.0, 0.8571, 1.0, 0.9286, 0.5417, 0.9286, 0.5417, 0.9286, 1.0, 0.9286, 1.0, 1.0, 0.5417, 1.0, 0.5417, 0.2857, 1.0, 0.2857, 1.0, 0.3571, 0.5417, 0.3571, 0.5417, 0.2143, 1.0, 0.2143, 1.0, 0.2857, 0.5417, 0.2857, 0.5417, 0.0, 1.0, 0.0, 1.0, 0.07143, 0.5417, 0.07143, 0.0, 0.1429, 0.4583, 0.1429, 0.5, 0.1429, 1.0, 0.1429, 1.0, 0.2143, 0.5417, 0.2143, 0.5, 0.2143, 0.4583, 0.2143, 0.0, 0.2143, 0.375, 0.0, 0.625, 0.0, 0.625, 0.25, 0.375, 0.25, 0.375, 0.5, 0.625, 0.5, 0.625, 0.75, 0.375, 0.75, 0.125, 0.5, 0.375, 0.5, 0.375, 0.75, 0.125, 0.75, 0.625, 0.75, 0.625, 0.5, 0.625, 0.5, 0.625, 0.75, 0.625, 0.75, 0.625, 0.5, 0.625, 0.5, 0.625, 0.75, 0.625, 0.75, 0.625, 0.5, 0.625, 0.5, 0.625, 0.75, 0.125, 0.75, 0.375, 0.75, 0.0, 0.0, 0.0, 0.0, 0.0, 0.0, 0.0, 0.0, 0.0, 0.0, 0.0, 0.0, 0.625, 0.75, 0.625, 0.75, 0.625, 0.5, 0.625, 0.5, 1.0, 0.5, 1.0, 1.0, 0.9688, 1.0, 0.9688, 0.5, 0.9688, 0.5, 0.9688, 1.0, 0.9375, 1.0, 0.9375, 0.5, 0.9375, 0.5, 0.9375, 1.0, 0.9062, 1.0, 0.9062, 0.5, 0.9062, 0.5, 0.9062, 1.0, 0.875, 1.0, 0.875, 0.5, 0.875, 0.5, 0.875, 1.0, 0.8438, 1.0, 0.8438, 0.5, 0.8438, 0.5, 0.8438, 1.0, 0.8125, 1.0, 0.8125, 0.5, 0.8125, 0.5, 0.8125, 1.0, 0.7812, 1.0, 0.7812, 0.5, 0.7812, 0.5, 0.7812, 1.0, 0.75, 1.0, 0.75, 0.5, 0.75, 0.5, 0.75, 1.0, 0.7188, 1.0, 0.7188, 0.5, 0.7188, 0.5, 0.7188, 1.0, 0.6875, 1.0, 0.6875, 0.5, 0.6875, 0.5, 0.6875, 1.0, 0.6562, 1.0, 0.6562, 0.5, 0.6562, 0.5, 0.6562, 1.0, 0.625, 1.0, 0.625, 0.5, 0.625, 0.5, 0.625, 1.0, 0.5938, 1.0, 0.5938, 0.5, 0.5938, 0.5, 0.5938, 1.0, 0.5625, 1.0, 0.5625, 0.5, 0.5625, 0.5, 0.5625, 1.0, 0.5312, 1.0, 0.5312, 0.5, 0.5312, 0.5, 0.5312, 1.0, 0.5, 1.0, 0.5, 0.5, 0.5, 0.5, 0.5, 1.0, 0.4688, 1.0, 0.4688, 0.5, 0.4688, 0.5, 0.4688, 1.0, 0.4375, 1.0, 0.4375, 0.5, 0.4375, 0.5, 0.4375, 1.0, 0.4062, 1.0, 0.4062, 0.5, 0.4062, 0.5, 0.4062, 1.0, 0.375, 1.0, 0.375, 0.5, 0.375, 0.5, 0.375, 1.0, 0.3438, 1.0, 0.3438, 0.5, 0.3438, 0.5, 0.3438, 1.0, 0.3125, 1.0, 0.3125, 0.5, 0.3125, 0.5, 0.3125, 1.0, 0.2812, 1.0, 0.2812, 0.5, 0.2812, 0.5, 0.2812, 1.0, 0.25, 1.0, 0.25, 0.5, 0.25, 0.5, 0.25, 1.0, 0.2188, 1.0, 0.2188, 0.5, 0.2188, 0.5, 0.2188, 1.0, 0.1875, 1.0, 0.1875, 0.5, 0.1875, 0.5, 0.1875, 1.0, 0.1562, 1.0, 0.1562, 0.5, 0.1562, 0.5, 0.1562, 1.0, 0.125, 1.0, 0.125, 0.5, 0.125, 0.5, 0.125, 1.0, 0.09375, 1.0, 0.09375, 0.5, 0.09375, 0.5, 0.09375, 1.0, 0.0625, 1.0, 0.0625, 0.5, 0.2968, 0.4854, 0.25, 0.49, 0.2032, 0.4854, 0.1582, 0.4717, 0.1167, 0.4496, 0.08029, 0.4197, 0.05045, 0.3833, 0.02827, 0.3418, 0.01461, 0.2968, 0.01, 0.25, 0.01461, 0.2032, 0.02827, 0.1582, 0.05045, 0.1167, 0.08029, 0.08029, 0.1167, 0.05045, 0.1582, 0.02827, 0.2032, 0.01461, 0.25, 0.01, 0.2968, 0.01461, 0.3418, 0.02827, 0.3833, 0.05045, 0.4197, 0.08029, 0.4496, 0.1167, 0.4717, 0.1582, 0.4854, 0.2032, 0.49, 0.25, 0.4854, 0.2968, 0.4717, 0.3418, 0.4496, 0.3833, 0.4197, 0.4197, 0.3833, 0.4496, 0.3418, 0.4717, 0.0625, 0.5, 0.0625, 1.0, 0.03125, 1.0, 0.03125, 0.5, 0.03125, 0.5, 0.03125, 1.0, 0.0, 1.0, 0.0, 0.5, 0.75, 0.49, 0.7968, 0.4854, 0.8418, 0.4717, 0.8833, 0.4496, 0.9197, 0.4197, 0.9496, 0.3833, 0.9717, 0.3418, 0.9854, 0.2968, 0.99, 0.25, 0.9854, 0.2032, 0.9717, 0.1582, 0.9496, 0.1167, 0.9197, 0.08029, 0.8833, 0.05045, 0.8418, 0.02827, 0.7968, 0.01461, 0.75, 0.01, 0.7032, 0.01461, 0.6582, 0.02827, 0.6167, 0.05045, 0.5803, 0.08029, 0.5504, 0.1167, 0.5283, 0.1582, 0.5146, 0.2032, 0.51, 0.25, 0.5146, 0.2968, 0.5283, 0.3418, 0.5504, 0.3833, 0.5803, 0.4197, 0.6167, 0.4496, 0.6582, 0.4717, 0.7032, 0.4854, 1.0, 0.5, 1.0, 1.0, 0.9688, 1.0, 0.9688, 0.5, 0.9688, 0.5, 0.9688, 1.0, 0.9375, 1.0, 0.9375, 0.5, 0.9375, 0.5, 0.9375, 1.0, 0.9062, 1.0, 0.9062, 0.5, 0.9062, 0.5, 0.9062, 1.0, 0.875, 1.0, 0.875, 0.5, 0.875, 0.5, 0.875, 1.0, 0.8438, 1.0, 0.8438, 0.5, 0.8438, 0.5, 0.8438, 1.0, 0.8125, 1.0, 0.8125, 0.5, 0.8125, 0.5, 0.8125, 1.0, 0.7812, 1.0, 0.7812, 0.5, 0.7812, 0.5, 0.7812, 1.0, 0.75, 1.0, 0.75, 0.5, 0.75, 0.5, 0.75, 1.0, 0.7188, 1.0, 0.7188, 0.5, 0.7188, 0.5, 0.7188, 1.0, 0.6875, 1.0, 0.6875, 0.5, 0.6875, 0.5, 0.6875, 1.0, 0.6562, 1.0, 0.6562, 0.5, 0.6562, 0.5, 0.6562, 1.0, 0.625, 1.0, 0.625, 0.5, 0.625, 0.5, 0.625, 1.0, 0.5938, 1.0, 0.5938, 0.5, 0.5938, 0.5, 0.5938, 1.0, 0.5625, 1.0, 0.5625, 0.5, 0.5625, 0.5, 0.5625, 1.0, 0.5312, 1.0, 0.5312, 0.5, 0.5312, 0.5, 0.5312, 1.0, 0.5, 1.0, 0.5, 0.5, 0.5, 0.5, 0.5, 1.0, 0.4688, 1.0, 0.4688, 0.5, 0.4688, 0.5, 0.4688, 1.0, 0.4375, 1.0, 0.4375, 0.5, 0.4375, 0.5, 0.4375, 1.0, 0.4062, 1.0, 0.4062, 0.5, 0.4062, 0.5, 0.4062, 1.0, 0.375, 1.0, 0.375, 0.5, 0.375, 0.5, 0.375, 1.0, 0.3438, 1.0, 0.3438, 0.5, 0.3438, 0.5, 0.3438, 1.0, 0.3125, 1.0, 0.3125, 0.5, 0.3125, 0.5, 0.3125, 1.0, 0.2812, 1.0, 0.2812, 0.5, 0.2812, 0.5, 0.2812, 1.0, 0.25, 1.0, 0.25, 0.5, 0.25, 0.5, 0.25, 1.0, 0.2188, 1.0, 0.2188, 0.5, 0.2188, 0.5, 0.2188, 1.0, 0.1875, 1.0, 0.1875, 0.5, 0.1875, 0.5, 0.1875, 1.0, 0.1562, 1.0, 0.1562, 0.5, 0.1562, 0.5, 0.1562, 1.0, 0.125, 1.0, 0.125, 0.5, 0.125, 0.5, 0.125, 1.0, 0.09375, 1.0, 0.09375, 0.5, 0.09375, 0.5, 0.09375, 1.0, 0.0625, 1.0, 0.0625, 0.5, 0.2968, 0.4854, 0.25, 0.49, 0.2032, 0.4854, 0.1582, 0.4717, 0.1167, 0.4496, 0.08029, 0.4197, 0.05045, 0.3833, 0.02827, 0.3418, 0.01461, 0.2968, 0.01, 0.25, 0.01461, 0.2032, 0.02827, 0.1582, 0.05045, 0.1167, 0.08029, 0.08029, 0.1167, 0.05045, 0.1582, 0.02827, 0.2032, 0.01461, 0.25, 0.01, 0.2968, 0.01461, 0.3418, 0.02827, 0.3833, 0.05045, 0.4197, 0.08029, 0.4496, 0.1167, 0.4717, 0.1582, 0.4854, 0.2032, 0.49, 0.25, 0.4854, 0.2968, 0.4717, 0.3418, 0.4496, 0.3833, 0.4197, 0.4197, 0.3833, 0.4496, 0.3418, 0.4717, 0.0625, 0.5, 0.0625, 1.0, 0.03125, 1.0, 0.03125, 0.5, 0.03125, 0.5, 0.03125, 1.0, 0.0, 1.0, 0.0, 0.5, 0.75, 0.49, 0.7968, 0.4854, 0.8418, 0.4717, 0.8833, 0.4496, 0.9197, 0.4197, 0.9496, 0.3833, 0.9717, 0.3418, 0.9854, 0.2968, 0.99, 0.25, 0.9854, 0.2032, 0.9717, 0.1582, 0.9496, 0.1167, 0.9197, 0.08029, 0.8833, 0.05045, 0.8418, 0.02827, 0.7968, 0.01461, 0.75, 0.01, 0.7032, 0.01461, 0.6582, 0.02827, 0.6167, 0.05045, 0.5803, 0.08029, 0.5504, 0.1167, 0.5283, 0.1582, 0.5146, 0.2032, 0.51, 0.25, 0.5146, 0.2968, 0.5283, 0.3418, 0.5504, 0.3833, 0.5803, 0.4197, 0.6167, 0.4496, 0.6582, 0.4717, 0.7032, 0.4854, 1.0, 0.5, 1.0, 1.0, 0.9688, 1.0, 0.9688, 0.5, 0.9688, 0.5, 0.9688, 1.0, 0.9375, 1.0, 0.9375, 0.5, 0.9375, 0.5, 0.9375, 1.0, 0.9062, 1.0, 0.9062, 0.5, 0.9062, 0.5, 0.9062, 1.0, 0.875, 1.0, 0.875, 0.5, 0.875, 0.5, 0.875, 1.0, 0.8438, 1.0, 0.8438, 0.5, 0.8438, 0.5, 0.8438, 1.0, 0.8125, 1.0, 0.8125, 0.5, 0.8125, 0.5, 0.8125, 1.0, 0.7812, 1.0, 0.7812, 0.5, 0.7812, 0.5, 0.7812, 1.0, 0.75, 1.0, 0.75, 0.5, 0.75, 0.5, 0.75, 1.0, 0.7188, 1.0, 0.7188, 0.5, 0.7188, 0.5, 0.7188, 1.0, 0.6875, 1.0, 0.6875, 0.5, 0.6875, 0.5, 0.6875, 1.0, 0.6562, 1.0, 0.6562, 0.5, 0.6562, 0.5, 0.6562, 1.0, 0.625, 1.0, 0.625, 0.5, 0.625, 0.5, 0.625, 1.0, 0.5938, 1.0, 0.5938, 0.5, 0.5938, 0.5, 0.5938, 1.0, 0.5625, 1.0, 0.5625, 0.5, 0.5625, 0.5, 0.5625, 1.0, 0.5312, 1.0, 0.5312, 0.5, 0.5312, 0.5, 0.5312, 1.0, 0.5, 1.0, 0.5, 0.5, 0.5, 0.5, 0.5, 1.0, 0.4688, 1.0, 0.4688, 0.5, 0.4688, 0.5, 0.4688, 1.0, 0.4375, 1.0, 0.4375, 0.5, 0.4375, 0.5, 0.4375, 1.0, 0.4062, 1.0, 0.4062, 0.5, 0.4062, 0.5, 0.4062, 1.0, 0.375, 1.0, 0.375, 0.5, 0.375, 0.5, 0.375, 1.0, 0.3438, 1.0, 0.3438, 0.5, 0.3438, 0.5, 0.3438, 1.0, 0.3125, 1.0, 0.3125, 0.5, 0.3125, 0.5, 0.3125, 1.0, 0.2812, 1.0, 0.2812, 0.5, 0.2812, 0.5, 0.2812, 1.0, 0.25, 1.0, 0.25, 0.5, 0.25, 0.5, 0.25, 1.0, 0.2188, 1.0, 0.2188, 0.5, 0.2188, 0.5, 0.2188, 1.0, 0.1875, 1.0, 0.1875, 0.5, 0.1875, 0.5, 0.1875, 1.0, 0.1562, 1.0, 0.1562, 0.5, 0.1562, 0.5, 0.1562, 1.0, 0.125, 1.0, 0.125, 0.5, 0.125, 0.5, 0.125, 1.0, 0.09375, 1.0, 0.09375, 0.5, 0.09375, 0.5, 0.09375, 1.0, 0.0625, 1.0, 0.0625, 0.5, 0.2968, 0.4854, 0.25, 0.49, 0.2032, 0.4854, 0.1582, 0.4717, 0.1167, 0.4496, 0.08029, 0.4197, 0.05045, 0.3833, 0.02827, 0.3418, 0.01461, 0.2968, 0.01, 0.25, 0.01461, 0.2032, 0.02827, 0.1582, 0.05045, 0.1167, 0.08029, 0.08029, 0.1167, 0.05045, 0.1582, 0.02827, 0.2032, 0.01461, 0.25, 0.01, 0.2968, 0.01461, 0.3418, 0.02827, 0.3833, 0.05045, 0.4197, 0.08029, 0.4496, 0.1167, 0.4717, 0.1582, 0.4854, 0.2032, 0.49, 0.25, 0.4854, 0.2968, 0.4717, 0.3418, 0.4496, 0.3833, 0.4197, 0.4197, 0.3833, 0.4496, 0.3418, 0.4717, 0.0625, 0.5, 0.0625, 1.0, 0.03125, 1.0, 0.03125, 0.5, 0.03125, 0.5, 0.03125, 1.0, 0.0, 1.0, 0.0, 0.5, 0.75, 0.49, 0.7968, 0.4854, 0.8418, 0.4717, 0.8833, 0.4496, 0.9197, 0.4197, 0.9496, 0.3833, 0.9717, 0.3418, 0.9854, 0.2968, 0.99, 0.25, 0.9854, 0.2032, 0.9717, 0.1582, 0.9496, 0.1167, 0.9197, 0.08029, 0.8833, 0.05045, 0.8418, 0.02827, 0.7968, 0.01461, 0.75, 0.01, 0.7032, 0.01461, 0.6582, 0.02827, 0.6167, 0.05045, 0.5803, 0.08029, 0.5504, 0.1167, 0.5283, 0.1582, 0.5146, 0.2032, 0.51, 0.25, 0.5146, 0.2968, 0.5283, 0.3418, 0.5504, 0.3833, 0.5803, 0.4197, 0.6167, 0.4496, 0.6582, 0.4717, 0.7032, 0.4854, 1.0, 0.5, 1.0, 1.0, 0.9688, 1.0, 0.9688, 0.5, 0.9688, 0.5, 0.9688, 1.0, 0.9375, 1.0, 0.9375, 0.5, 0.9375, 0.5, 0.9375, 1.0, 0.9062, 1.0, 0.9062, 0.5, 0.9062, 0.5, 0.9062, 1.0, 0.875, 1.0, 0.875, 0.5, 0.875, 0.5, 0.875, 1.0, 0.8438, 1.0, 0.8438, 0.5, 0.8438, 0.5, 0.8438, 1.0, 0.8125, 1.0, 0.8125, 0.5, 0.8125, 0.5, 0.8125, 1.0, 0.7812, 1.0, 0.7812, 0.5, 0.7812, 0.5, 0.7812, 1.0, 0.75, 1.0, 0.75, 0.5, 0.75, 0.5, 0.75, 1.0, 0.7188, 1.0, 0.7188, 0.5, 0.7188, 0.5, 0.7188, 1.0, 0.6875, 1.0, 0.6875, 0.5, 0.6875, 0.5, 0.6875, 1.0, 0.6562, 1.0, 0.6562, 0.5, 0.6562, 0.5, 0.6562, 1.0, 0.625, 1.0, 0.625, 0.5, 0.625, 0.5, 0.625, 1.0, 0.5938, 1.0, 0.5938, 0.5, 0.5938, 0.5, 0.5938, 1.0, 0.5625, 1.0, 0.5625, 0.5, 0.5625, 0.5, 0.5625, 1.0, 0.5312, 1.0, 0.5312, 0.5, 0.5312, 0.5, 0.5312, 1.0, 0.5, 1.0, 0.5, 0.5, 0.5, 0.5, 0.5, 1.0, 0.4688, 1.0, 0.4688, 0.5, 0.4688, 0.5, 0.4688, 1.0, 0.4375, 1.0, 0.4375, 0.5, 0.4375, 0.5, 0.4375, 1.0, 0.4062, 1.0, 0.4062, 0.5, 0.4062, 0.5, 0.4062, 1.0, 0.375, 1.0, 0.375, 0.5, 0.375, 0.5, 0.375, 1.0, 0.3438, 1.0, 0.3438, 0.5, 0.3438, 0.5, 0.3438, 1.0, 0.3125, 1.0, 0.3125, 0.5, 0.3125, 0.5, 0.3125, 1.0, 0.2812, 1.0, 0.2812, 0.5, 0.2812, 0.5, 0.2812, 1.0, 0.25, 1.0, 0.25, 0.5, 0.25, 0.5, 0.25, 1.0, 0.2188, 1.0, 0.2188, 0.5, 0.2188, 0.5, 0.2188, 1.0, 0.1875, 1.0, 0.1875, 0.5, 0.1875, 0.5, 0.1875, 1.0, 0.1562, 1.0, 0.1562, 0.5, 0.1562, 0.5, 0.1562, 1.0, 0.125, 1.0, 0.125, 0.5, 0.125, 0.5, 0.125, 1.0, 0.09375, 1.0, 0.09375, 0.5, 0.09375, 0.5, 0.09375, 1.0, 0.0625, 1.0, 0.0625, 0.5, 0.2968, 0.4854, 0.25, 0.49, 0.2032, 0.4854, 0.1582, 0.4717, 0.1167, 0.4496, 0.08029, 0.4197, 0.05045, 0.3833, 0.02827, 0.3418, 0.01461, 0.2968, 0.01, 0.25, 0.01461, 0.2032, 0.02827, 0.1582, 0.05045, 0.1167, 0.08029, 0.08029, 0.1167, 0.05045, 0.1582, 0.02827, 0.2032, 0.01461, 0.25, 0.01, 0.2968, 0.01461, 0.3418, 0.02827, 0.3833, 0.05045, 0.4197, 0.08029, 0.4496, 0.1167, 0.4717, 0.1582, 0.4854, 0.2032, 0.49, 0.25, 0.4854, 0.2968, 0.4717, 0.3418, 0.4496, 0.3833, 0.4197, 0.4197, 0.3833, 0.4496, 0.3418, 0.4717, 0.0625, 0.5, 0.0625, 1.0, 0.03125, 1.0, 0.03125, 0.5, 0.03125, 0.5, 0.03125, 1.0, 0.0, 1.0, 0.0, 0.5, 0.75, 0.49, 0.7968, 0.4854, 0.8418, 0.4717, 0.8833, 0.4496, 0.9197, 0.4197, 0.9496, 0.3833, 0.9717, 0.3418, 0.9854, 0.2968, 0.99, 0.25, 0.9854, 0.2032, 0.9717, 0.1582, 0.9496, 0.1167, 0.9197, 0.08029, 0.8833, 0.05045, 0.8418, 0.02827, 0.7968, 0.01461, 0.75, 0.01, 0.7032, 0.01461, 0.6582, 0.02827, 0.6167, 0.05045, 0.5803, 0.08029, 0.5504, 0.1167, 0.5283, 0.1582, 0.5146, 0.2032, 0.51, 0.25, 0.5146, 0.2968, 0.5283, 0.3418, 0.5504, 0.3833, 0.5803, 0.4197, 0.6167, 0.4496, 0.6582, 0.4717, 0.7032, 0.4854, 0.5417, 0.07143, 1.0, 0.07143, 1.0, 0.1429, 0.5, 0.1429, 0.5, 0.07143, 0.0, 0.2143, 0.4583, 0.2143, 0.4583, 0.2857, 0.0, 0.2857, 0.0, 0.5714, 0.4583, 0.5714, 0.4583, 0.6429, 0.0, 0.6429, 0.0, 0.0, 0.4583, 0.0, 0.4583, 0.07143, 0.0, 0.07143, 0.0, 0.9286, 0.4583, 0.9286, 0.4583, 1.0, 0.0, 1.0, 0.0, 0.7143, 0.4583, 0.7143, 0.4583, 0.7857, 0.0, 0.7857, 0.5417, 0.5, 1.0, 0.5, 1.0, 0.5714, 0.5417, 0.5714, 0.5, 0.7143, 1.0, 0.7143, 1.0, 0.7857, 0.5417, 0.7857, 0.5, 0.7857, 0.5417, 0.4286, 1.0, 0.4286, 1.0, 0.5, 0.5417, 0.5, 0.5417, 0.3571, 1.0, 0.3571, 1.0, 0.4286, 0.5417, 0.4286, 0.5417, 0.7857, 1.0, 0.7857, 1.0, 0.8571, 0.5417, 0.8571, 0.5417, 0.5714, 1.0, 0.5714, 1.0, 0.6429, 0.5417, 0.6429, 0.9231, 0.0, 0.8462, 0.0, 0.7692, 0.0, 0.6923, 0.0, 0.6154, 0.0, 0.5385, 0.0, 0.4615, 0.0, 0.3846, 0.0, 0.3077, 0.0, 0.2308, 0.0, 0.1538, 0.0, 0.07692, 0.0, 0.0, 0.0, 1.0, 0.0, 0.0, 0.8571, 0.4583, 0.8571, 0.4583, 0.9286, 0.0, 0.9286, 0.0, 0.7857, 0.4583, 0.7857, 0.4583, 0.8571, 0.0, 0.8571, 0.0, 0.3571, 0.4583, 0.3571, 0.4583, 0.4286, 0.0, 0.4286, 0.0, 0.2857, 0.4583, 0.2857, 0.4583, 0.3571, 0.0, 0.3571, 0.0, 0.07143, 0.4583, 0.07143, 0.4583, 0.1429, 0.0, 0.1429, 0.0, 0.5, 0.4583, 0.5, 0.4583, 0.5714, 0.0, 0.5714, 0.0, 0.6429, 0.4583, 0.6429, 0.5, 0.6429, 0.5417, 0.6429, 1.0, 0.6429, 1.0, 0.7143, 0.5, 0.7143, 0.4583, 0.7143, 0.0, 0.7143, 0.4583, 1.0, 0.4583, 0.9286, 0.5, 0.9286, 0.5, 1.0, 0.4583, 0.07143, 0.4583, 0.0, 0.5, 0.0, 0.5, 0.07143, 0.4583, 0.1429, 0.4583, 0.07143, 0.5, 0.07143, 0.5, 0.1429, 0.4583, 0.2857, 0.4583, 0.2143, 0.5, 0.2143, 0.5, 0.2857, 0.4583, 0.3571, 0.4583, 0.2857, 0.5, 0.2857, 0.5, 0.3571, 0.4583, 0.4286, 0.4583, 0.3571, 0.5, 0.3571, 0.5, 0.4286, 0.4583, 0.5, 0.4583, 0.4286, 0.5, 0.4286, 0.5, 0.5, 0.4583, 0.5714, 0.4583, 0.5, 0.5, 0.5, 0.5, 0.5714, 0.4583, 0.6429, 0.4583, 0.5714, 0.5, 0.5714, 0.5, 0.6429, 0.4583, 0.7857, 0.4583, 0.7143, 0.5, 0.7143, 0.5, 0.7857, 0.4583, 0.8571, 0.4583, 0.7857, 0.5, 0.7857, 0.5, 0.8571, 0.4583, 0.9286, 0.4583, 0.8571, 0.5, 0.8571, 0.5, 0.9286, 0.5, 1.0, 0.5, 0.9286, 0.5417, 0.9286, 0.5417, 1.0, 0.5, 0.07143, 0.5, 0.0, 0.5417, 0.0, 0.5417, 0.07143, 0.5, 0.2857, 0.5, 0.2143, 0.5417, 0.2143, 0.5417, 0.2857, 0.5, 0.3571, 0.5, 0.2857, 0.5417, 0.2857, 0.5417, 0.3571, 0.5, 0.4286, 0.5, 0.3571, 0.5417, 0.3571, 0.5417, 0.4286, 0.5, 0.5, 0.5, 0.4286, 0.5417, 0.4286, 0.5417, 0.5, 0.5, 0.5714, 0.5, 0.5, 0.5417, 0.5, 0.5417, 0.5714, 0.5, 0.6429, 0.5, 0.5714, 0.5417, 0.5714, 0.5417, 0.6429, 0.5, 0.8571, 0.5, 0.7857, 0.5417, 0.7857, 0.5417, 0.8571, 0.5, 0.9286, 0.5, 0.8571, 0.5417, 0.8571, 0.5417, 0.9286, 0.5417, 0.8571, 1.0, 0.8571, 1.0, 0.9286, 0.5417, 0.9286, 0.5417, 0.9286, 1.0, 0.9286, 1.0, 1.0, 0.5417, 1.0, 0.5417, 0.2857, 1.0, 0.2857, 1.0, 0.3571, 0.5417, 0.3571, 0.5417, 0.2143, 1.0, 0.2143, 1.0, 0.2857, 0.5417, 0.2857, 0.5417, 0.0, 1.0, 0.0, 1.0, 0.07143, 0.5417, 0.07143, 0.0, 0.1429, 0.4583, 0.1429, 0.5, 0.1429, 1.0, 0.1429, 1.0, 0.2143, 0.5417, 0.2143, 0.5, 0.2143, 0.4583, 0.2143, 0.0, 0.2143])
me_cube_001.materials.append(mat_dr_panel)
me_cube_001.materials.append(mat_glass_translucent_002)
me_cube_001.materials.append(mat_stainless_steel_001)
me_cube_001.materials.append(mat_dr_001)
me_cube_001.use_remesh_fix_poles = True
me_cube_001.use_remesh_preserve_attributes = False
me_cube_001.update()

# ---- objects
ob_door_018 = bpy.data.objects.new('Door.018', me_cube_001)
ob_sun = bpy.data.objects.new('Sun', light_light)
ob_1 = bpy.data.objects.new('1', cam_camera_004)

# ---- transforms, parenting, visibility, modifiers, constraints
ob_door_018.location = (0.0, 0.0, 0.0)
ob_door_018.scale = (0.45, 1.0, 1.0)
ob_sun.location = (-820.7, -768.4, 925.0)
ob_sun.rotation_euler = (0.6503, 0.05522, -0.8336)
ob_sun.lock_rotations_4d = False
ob_sun.empty_display_type = 'ARROWS'
ob_sun.color = (0.0, 0.0, 0.0, 0.0)
ob_sun.lineart.crease_threshold = 0.0
ob_1.location = (1.861, -2.643, 2.238)
ob_1.rotation_euler = (1.21, -5.666e-08, 6.728)
ob_1.lock_rotations_4d = False
ob_1.empty_display_type = 'ARROWS'
ob_1.color = (0.0, 0.0, 0.0, 0.0)
ob_1.display_type = 'WIRE'
ob_1.lineart.crease_threshold = 0.0

# ---- collection membership
scene.collection.objects.link(ob_door_018)
col_camera___light.objects.link(ob_sun)
col_camera___light.objects.link(ob_1)

# ---- scene / render settings (as saved in the file)
scene.camera = ob_1
scene.frame_start = 1; scene.frame_end = 250; scene.frame_set(48)
scene.render.engine = 'BLENDER_EEVEE_NEXT'
scene.render.resolution_x = 3000
scene.render.resolution_y = 3000
scene.cycles.sampling_pattern = 'TABULATED_SOBOL'
scene.cycles.use_light_tree = False
scene.view_settings.view_transform = 'Standard'
bpy.context.view_layer.update()
